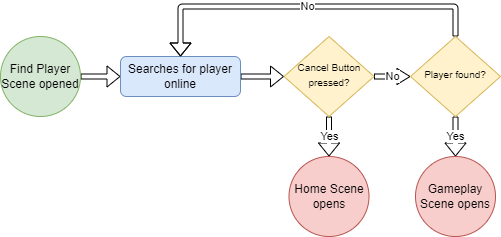

The diagram above was exported from draw.io. Its source (the exported page's mxGraphModel, read from the mxfile embedded in the PNG):
<mxGraphModel dx="677" dy="363" grid="1" gridSize="10" guides="1" tooltips="1" connect="1" arrows="1" fold="1" page="1" pageScale="1" pageWidth="827" pageHeight="1169" math="0" shadow="0">
  <root>
    <mxCell id="WIyWlLk6GJQsqaUBKTNV-0" />
    <mxCell id="WIyWlLk6GJQsqaUBKTNV-1" parent="WIyWlLk6GJQsqaUBKTNV-0" />
    <mxCell id="w46rc9Ggta0nKSejpY7C-8" style="edgeStyle=orthogonalEdgeStyle;rounded=1;orthogonalLoop=1;jettySize=auto;html=1;exitX=1;exitY=0.5;exitDx=0;exitDy=0;shadow=0;sketch=0;shape=flexArrow;strokeWidth=1;startWidth=10;endWidth=15;width=5;endSize=4;startSize=6;" parent="WIyWlLk6GJQsqaUBKTNV-1" source="w46rc9Ggta0nKSejpY7C-0" target="w46rc9Ggta0nKSejpY7C-7" edge="1">
      <mxGeometry relative="1" as="geometry" />
    </mxCell>
    <mxCell id="w46rc9Ggta0nKSejpY7C-0" value="Find Player Scene opened" style="ellipse;whiteSpace=wrap;html=1;aspect=fixed;fillColor=#d5e8d4;strokeColor=#82b366;" parent="WIyWlLk6GJQsqaUBKTNV-1" vertex="1">
      <mxGeometry x="40" y="60" width="80" height="80" as="geometry" />
    </mxCell>
    <mxCell id="S2SnmM51cMWzsnY1vYaA-1" style="edgeStyle=orthogonalEdgeStyle;rounded=1;orthogonalLoop=1;jettySize=auto;html=1;exitX=1;exitY=0.5;exitDx=0;exitDy=0;entryX=0;entryY=0.5;entryDx=0;entryDy=0;shape=flexArrow;shadow=0;sketch=0;strokeWidth=1;endSize=4;startSize=6;endWidth=15;width=5;" parent="WIyWlLk6GJQsqaUBKTNV-1" source="w46rc9Ggta0nKSejpY7C-7" target="S2SnmM51cMWzsnY1vYaA-0" edge="1">
      <mxGeometry relative="1" as="geometry" />
    </mxCell>
    <mxCell id="w46rc9Ggta0nKSejpY7C-7" value="Searches for player online" style="rounded=1;whiteSpace=wrap;html=1;fillColor=#dae8fc;strokeColor=#6c8ebf;" parent="WIyWlLk6GJQsqaUBKTNV-1" vertex="1">
      <mxGeometry x="160" y="80" width="120" height="40" as="geometry" />
    </mxCell>
    <mxCell id="S2SnmM51cMWzsnY1vYaA-4" value="No" style="edgeStyle=orthogonalEdgeStyle;rounded=1;orthogonalLoop=1;jettySize=auto;html=1;exitX=1;exitY=0.5;exitDx=0;exitDy=0;entryX=0;entryY=0.5;entryDx=0;entryDy=0;shape=flexArrow;shadow=0;sketch=0;strokeWidth=1;endSize=4;startSize=6;width=5;endWidth=10;" parent="WIyWlLk6GJQsqaUBKTNV-1" source="S2SnmM51cMWzsnY1vYaA-0" target="S2SnmM51cMWzsnY1vYaA-3" edge="1">
      <mxGeometry relative="1" as="geometry" />
    </mxCell>
    <mxCell id="S2SnmM51cMWzsnY1vYaA-7" value="Yes" style="edgeStyle=orthogonalEdgeStyle;rounded=1;orthogonalLoop=1;jettySize=auto;html=1;exitX=0.5;exitY=1;exitDx=0;exitDy=0;shape=flexArrow;width=5;endWidth=15;shadow=0;sketch=0;strokeWidth=1;endSize=4;startSize=6;" parent="WIyWlLk6GJQsqaUBKTNV-1" source="S2SnmM51cMWzsnY1vYaA-0" target="S2SnmM51cMWzsnY1vYaA-6" edge="1">
      <mxGeometry relative="1" as="geometry" />
    </mxCell>
    <mxCell id="S2SnmM51cMWzsnY1vYaA-0" value="&lt;span style=&quot;font-size: 10px&quot;&gt;Cancel Button pressed?&lt;/span&gt;" style="rhombus;whiteSpace=wrap;html=1;shadow=0;fontFamily=Helvetica;fontSize=12;align=center;strokeWidth=1;spacing=6;spacingTop=-4;fillColor=#fff2cc;strokeColor=#d6b656;" parent="WIyWlLk6GJQsqaUBKTNV-1" vertex="1">
      <mxGeometry x="323.5" y="60" width="90" height="80" as="geometry" />
    </mxCell>
    <mxCell id="S2SnmM51cMWzsnY1vYaA-5" value="No" style="edgeStyle=orthogonalEdgeStyle;rounded=1;orthogonalLoop=1;jettySize=auto;html=1;exitX=0.5;exitY=0;exitDx=0;exitDy=0;entryX=0.5;entryY=0;entryDx=0;entryDy=0;shadow=0;sketch=0;strokeWidth=1;shape=flexArrow;endSize=4;startSize=6;width=5;endWidth=15;" parent="WIyWlLk6GJQsqaUBKTNV-1" source="S2SnmM51cMWzsnY1vYaA-3" target="w46rc9Ggta0nKSejpY7C-7" edge="1">
      <mxGeometry relative="1" as="geometry">
        <Array as="points">
          <mxPoint x="495" y="30" />
          <mxPoint x="220" y="30" />
        </Array>
      </mxGeometry>
    </mxCell>
    <mxCell id="S2SnmM51cMWzsnY1vYaA-9" value="Yes" style="edgeStyle=orthogonalEdgeStyle;rounded=1;orthogonalLoop=1;jettySize=auto;html=1;exitX=0.5;exitY=1;exitDx=0;exitDy=0;shape=flexArrow;shadow=0;sketch=0;strokeWidth=1;endSize=4;startSize=6;width=5;endWidth=15;" parent="WIyWlLk6GJQsqaUBKTNV-1" source="S2SnmM51cMWzsnY1vYaA-3" target="S2SnmM51cMWzsnY1vYaA-8" edge="1">
      <mxGeometry relative="1" as="geometry" />
    </mxCell>
    <mxCell id="S2SnmM51cMWzsnY1vYaA-3" value="&lt;span style=&quot;font-size: 10px&quot;&gt;Player found?&lt;/span&gt;" style="rhombus;whiteSpace=wrap;html=1;shadow=0;fontFamily=Helvetica;fontSize=12;align=center;strokeWidth=1;spacing=6;spacingTop=-4;fillColor=#fff2cc;strokeColor=#d6b656;" parent="WIyWlLk6GJQsqaUBKTNV-1" vertex="1">
      <mxGeometry x="450" y="60" width="90" height="80" as="geometry" />
    </mxCell>
    <mxCell id="S2SnmM51cMWzsnY1vYaA-6" value="Home Scene opens" style="ellipse;whiteSpace=wrap;html=1;aspect=fixed;fillColor=#f8cecc;strokeColor=#b85450;" parent="WIyWlLk6GJQsqaUBKTNV-1" vertex="1">
      <mxGeometry x="328.5" y="180" width="80" height="80" as="geometry" />
    </mxCell>
    <mxCell id="S2SnmM51cMWzsnY1vYaA-8" value="Gameplay Scene opens" style="ellipse;whiteSpace=wrap;html=1;aspect=fixed;fillColor=#f8cecc;strokeColor=#b85450;" parent="WIyWlLk6GJQsqaUBKTNV-1" vertex="1">
      <mxGeometry x="455" y="180" width="80" height="80" as="geometry" />
    </mxCell>
  </root>
</mxGraphModel>